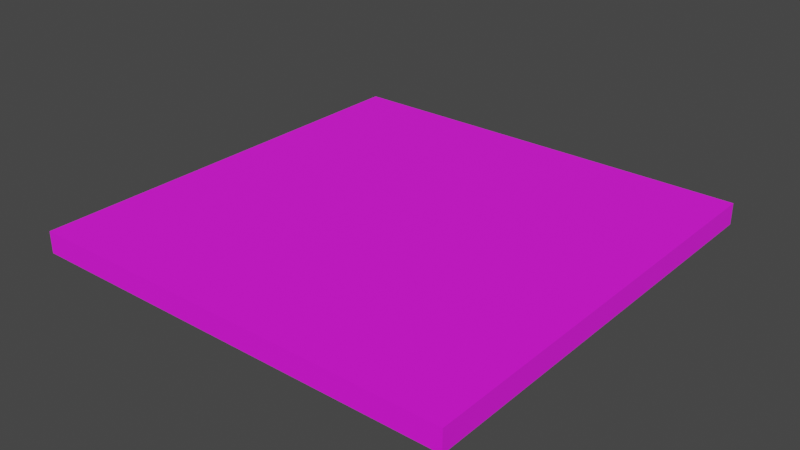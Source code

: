 # Source: GrassParticles.blend  (saved by Blender 2.90.8; exported with 4.5.12 LTS)
import bpy
from mathutils import Matrix  # noqa: F401  (used for matrix-valued properties, if any)

bpy.ops.wm.read_factory_settings(use_empty=True)
scene = bpy.context.scene
scene.name = 'Scene'

# ---- collections
col_dontshow = bpy.data.collections.new('DontShow'); scene.collection.children.link(col_dontshow)

# ---- images (referenced by path relative to the original .blend; pixels are not part of the script)
import os
ASSET_DIR = os.environ.get("B2B_ASSET_DIR", "")  # directory of the original .blend (textures are referenced by path, not embedded)
HERE = os.path.dirname(os.path.abspath(__file__))  # packed textures are extracted next to this script under _unpacked/

def load_image(name, relpath, width, height, colorspace="sRGB"):
    """Load a texture the original file referenced (path relative to the .blend, or extracted next to this script)."""
    p = next((c for c in (os.path.join(HERE, relpath), os.path.join(ASSET_DIR, relpath)) if relpath and os.path.exists(c)), "")
    if p:
        img = bpy.data.images.load(p, check_existing=True)
        img.name = name
    else:  # same state as the original file: an image datablock whose file is absent (Cycles renders it pink)
        img = bpy.data.images.new(name, width, height)
        img.source = "FILE"
        img.filepath = "//" + (relpath or name)
    img.colorspace_settings.name = colorspace
    return img
img_groundtexture_edit_png = load_image('Groundtexture_edit.png', 'Groundtexture_edit.png', 1024, 1024, 'sRGB')

# ---- materials (node trees are filled in below, after node groups)
mat_groundmaterial = bpy.data.materials.new('GroundMaterial')
mat_groundmaterial.use_transparent_shadow = False
mat_grassmaterial = bpy.data.materials.new('GrassMaterial')
mat_grassmaterial.use_transparent_shadow = False

# ---- material node trees
mat_groundmaterial.use_nodes = True; mat_groundmaterial.node_tree.nodes.clear()
_N = mat_groundmaterial.node_tree.nodes; _L = mat_groundmaterial.node_tree.links
n0 = _N.new('ShaderNodeBsdfPrincipled'); n0.name = 'Principled BSDF'; n0.location = (10, 300)
n0.distribution = 'GGX'
n0.subsurface_method = 'BURLEY'
n0.inputs[2].default_value = 1.0
n0.inputs[3].default_value = 1.45
n0.inputs[27].default_value = (0.0, 0.0, 0.0, 1.0)
n0.inputs[28].default_value = 1.0
n1 = _N.new('ShaderNodeOutputMaterial'); n1.name = 'Material Output'; n1.location = (300, 300)
n2 = _N.new('ShaderNodeTexImage'); n2.name = 'Image Texture'; n2.location = (-380, 280)
n2.image = img_groundtexture_edit_png
n3 = _N.new('ShaderNodeMapping'); n3.name = 'Mapping'; n3.location = (-670, 265)
n3.width = 240
n4 = _N.new('ShaderNodeTexCoord'); n4.name = 'Texture Coordinate'; n4.location = (-880, 248)
_L.new(n0.outputs[0], n1.inputs[0])
_L.new(n2.outputs[0], n0.inputs[0])
_L.new(n3.outputs[0], n2.inputs[0])
_L.new(n4.outputs[2], n3.inputs[0])
n1.is_active_output = True
mat_grassmaterial.use_nodes = True; mat_grassmaterial.node_tree.nodes.clear()
_N = mat_grassmaterial.node_tree.nodes; _L = mat_grassmaterial.node_tree.links
n0 = _N.new('ShaderNodeBsdfPrincipled'); n0.name = 'Principled BSDF'; n0.location = (10, 300)
n0.distribution = 'GGX'
n0.subsurface_method = 'BURLEY'
n0.inputs[0].default_value = (0.1338, 0.8, 0.006266, 1.0)
n0.inputs[2].default_value = 0.2668
n0.inputs[3].default_value = 1.45
n0.inputs[27].default_value = (0.0, 0.0, 0.0, 1.0)
n0.inputs[28].default_value = 1.0
n1 = _N.new('ShaderNodeOutputMaterial'); n1.name = 'Material Output'; n1.location = (300, 300)
_L.new(n0.outputs[0], n1.inputs[0])
n1.is_active_output = True

# ---- world
world_world = bpy.data.worlds.new('World'); scene.world = world_world
world_world.use_nodes = True; world_world.node_tree.nodes.clear()
_N = world_world.node_tree.nodes; _L = world_world.node_tree.links
n0 = _N.new('ShaderNodeOutputWorld'); n0.name = 'World Output'; n0.location = (300, 300)
n1 = _N.new('ShaderNodeBackground'); n1.name = 'Background'; n1.location = (10, 300)
n1.inputs[0].default_value = (0.05088, 0.05088, 0.05088, 1.0)
_L.new(n1.outputs[0], n0.inputs[0])
n0.is_active_output = True
world_world.color = (0.05088, 0.05088, 0.05088)
world_world.use_sun_shadow = False
world_world.sun_shadow_jitter_overblur = 0.0

# ---- meshes
me_plane = bpy.data.meshes.new('Plane')
me_plane.from_pydata([(-10.0, -10.0, 0.0), (10.0, -10.0, 0.0), (-10.0, 10.0, 0.0), (10.0, 10.0, 0.0), (-10.0, 10.0, -1.0), (-10.0, -10.0, -1.0), (10.0, -10.0, -1.0), (10.0, 10.0, -1.0)], [], [(0, 1, 3, 2), (5, 4, 7, 6), (1, 6, 7, 3), (2, 4, 5, 0), (3, 7, 4, 2), (0, 5, 6, 1)])
_uv = me_plane.uv_layers.new(name='UVMap')
_uv.uv.foreach_set('vector', [0.9999, 9.998e-05, 0.9999, 0.9999, 9.998e-05, 0.9999, 0.0001001, 0.0001002, 7.947e-08, 1.0, 0.0, 0.5, 0.8333, 0.5, 0.8333, 1.0, 0.8333, 0.0, 0.875, 0.0, 0.875, 0.5, 0.8333, 0.5, 0.9583, 0.0, 1.0, 0.0, 1.0, 0.5, 0.9583, 0.5, 0.9167, 0.0, 0.9583, 0.0, 0.9583, 0.5, 0.9167, 0.5, 0.9167, 0.5, 0.875, 0.5, 0.875, 0.0, 0.9167, 0.0])
me_plane.materials.append(mat_groundmaterial)
me_plane.use_remesh_fix_poles = True
me_plane.use_remesh_preserve_attributes = False
me_plane.use_mirror_vertex_groups = False
me_plane.update()
me_plane_001 = bpy.data.meshes.new('Plane.001')
me_plane_001.from_pydata([(-0.07, -0.01008, -0.06414), (0.03, -0.01008, -0.06414), (-0.07, 1.09, -0.2716), (0.03, 1.09, -0.2716), (-0.07, 0.8699, -0.1833), (-0.07, 0.6499, -0.1194), (-0.07, 0.4299, -0.07972), (-0.07, 0.2099, -0.06435), (0.03, 0.2099, -0.06435), (0.03, 0.4299, -0.07972), (0.03, 0.6499, -0.1194), (0.03, 0.8699, -0.1833), (0.04143, 0.02487, -0.04029), (0.07515, 0.02487, 0.03203), (0.1915, 0.9026, -0.1102), (0.2252, 0.9026, -0.03793), (0.1276, 0.7271, -0.08048), (0.08137, 0.5515, -0.05891), (0.05269, 0.376, -0.04554), (0.04158, 0.2004, -0.04036), (0.0753, 0.2004, 0.03196), (0.08641, 0.376, 0.02678), (0.1151, 0.5515, 0.01341), (0.1614, 0.7271, -0.008162), (0.09672, -0.06731, 0.07084), (0.02402, -0.06731, 0.1001), (0.1575, 0.7949, 0.2217), (0.08482, 0.7949, 0.251), (0.1317, 0.6225, 0.1575), (0.1129, 0.45, 0.111), (0.1013, 0.2776, 0.08216), (0.09678, 0.1051, 0.07099), (0.02408, 0.1051, 0.1003), (0.02858, 0.2776, 0.1115), (0.04021, 0.45, 0.1403), (0.05895, 0.6225, 0.1868), (0.008721, -0.03992, 0.08615), (-0.03699, -0.03992, 0.04346), (-0.07986, 0.6481, 0.181), (-0.1256, 0.6481, 0.1383), (-0.04217, 0.5105, 0.1406), (-0.01486, 0.3729, 0.1114), (0.002071, 0.2353, 0.09327), (0.008631, 0.09769, 0.08625), (-0.03708, 0.09769, 0.04355), (-0.04364, 0.2353, 0.05057), (-0.06057, 0.3729, 0.0687), (-0.08788, 0.5105, 0.09794)], [], [(4, 11, 3, 2), (0, 1, 8, 7), (7, 8, 9, 6), (6, 9, 10, 5), (5, 10, 11, 4), (16, 23, 15, 14), (12, 13, 20, 19), (19, 20, 21, 18), (18, 21, 22, 17), (17, 22, 23, 16), (28, 35, 27, 26), (24, 25, 32, 31), (31, 32, 33, 30), (30, 33, 34, 29), (29, 34, 35, 28), (40, 47, 39, 38), (36, 37, 44, 43), (43, 44, 45, 42), (42, 45, 46, 41), (41, 46, 47, 40)])
me_plane_001.polygons.foreach_set('use_smooth', [True] * 20)
_uv = me_plane_001.uv_layers.new(name='UVMap')
_uv.uv.foreach_set('vector', [0.0, 0.8, 1.0, 0.8, 1.0, 1.0, 0.0, 1.0, 0.0, 0.0, 1.0, 0.0, 1.0, 0.2, 0.0, 0.2, 0.0, 0.2, 1.0, 0.2, 1.0, 0.4, 0.0, 0.4, 0.0, 0.4, 1.0, 0.4, 1.0, 0.6, 0.0, 0.6, 0.0, 0.6, 1.0, 0.6, 1.0, 0.8, 0.0, 0.8, 0.0, 0.8, 1.0, 0.8, 1.0, 1.0, 0.0, 1.0, 0.0, 0.0, 1.0, 0.0, 1.0, 0.2, 0.0, 0.2, 0.0, 0.2, 1.0, 0.2, 1.0, 0.4, 0.0, 0.4, 0.0, 0.4, 1.0, 0.4, 1.0, 0.6, 0.0, 0.6, 0.0, 0.6, 1.0, 0.6, 1.0, 0.8, 0.0, 0.8, 0.0, 0.8, 1.0, 0.8, 1.0, 1.0, 0.0, 1.0, 0.0, 0.0, 1.0, 0.0, 1.0, 0.2, 0.0, 0.2, 0.0, 0.2, 1.0, 0.2, 1.0, 0.4, 0.0, 0.4, 0.0, 0.4, 1.0, 0.4, 1.0, 0.6, 0.0, 0.6, 0.0, 0.6, 1.0, 0.6, 1.0, 0.8, 0.0, 0.8, 0.0, 0.8, 1.0, 0.8, 1.0, 1.0, 0.0, 1.0, 0.0, 0.0, 1.0, 0.0, 1.0, 0.2, 0.0, 0.2, 0.0, 0.2, 1.0, 0.2, 1.0, 0.4, 0.0, 0.4, 0.0, 0.4, 1.0, 0.4, 1.0, 0.6, 0.0, 0.6, 0.0, 0.6, 1.0, 0.6, 1.0, 0.8, 0.0, 0.8])
me_plane_001.materials.append(mat_grassmaterial)
me_plane_001.use_remesh_fix_poles = True
me_plane_001.use_remesh_preserve_attributes = False
me_plane_001.use_mirror_vertex_groups = False
me_plane_001.update()

# ---- objects
ob_groundplane = bpy.data.objects.new('GroundPlane', me_plane)
ob_grass_sprite = bpy.data.objects.new('Grass Sprite', me_plane_001)

# ---- transforms, parenting, visibility, modifiers, constraints
ob_groundplane.location = (0.0, 0.0, 0.0)
ob_groundplane.color = (0.04231, 0.5647, 0.0, 1.0)
ob_groundplane.lineart.crease_threshold = 0.0
_vg = ob_groundplane.vertex_groups.new(name='GrassEmissionGroup')
_m = ob_groundplane.modifiers.new('ParticleSettings', 'PARTICLE_SYSTEM')
ob_grass_sprite.location = (0.0, 0.0, 0.0)
ob_grass_sprite.color = (0.3057, 1.0, 0.0, 1.0)
ob_grass_sprite.lineart.crease_threshold = 0.0

# ---- collection membership
scene.collection.objects.link(ob_groundplane)
col_dontshow.objects.link(ob_grass_sprite)
def _layer_coll(name, lc=None):
    lc = lc or bpy.context.view_layer.layer_collection
    for c in lc.children:
        if c.name == name: return c
        r = _layer_coll(name, c)
        if r: return r
_layer_coll('DontShow').exclude = True

# ---- scene / render settings (as saved in the file)
scene.frame_start = 1; scene.frame_end = 250; scene.frame_set(1)
scene.render.engine = 'BLENDER_EEVEE_NEXT'
scene.cycles.use_denoising = False
scene.cycles.samples = 128
scene.cycles.sampling_pattern = 'TABULATED_SOBOL'
scene.cycles.use_adaptive_sampling = False
scene.cycles.use_light_tree = False
scene.view_settings.view_transform = 'Filmic'
bpy.context.view_layer.update()

# ---- added for rendering (the .blend has no active camera and no usable light): camera, sun
cam_auto = bpy.data.cameras.new('AutoCamera')
cam_auto.lens = 50.0
cam_auto.sensor_width = 36.0
cam_auto.clip_end = 1000.0
ob_auto_camera = bpy.data.objects.new('AutoCamera', cam_auto)
scene.collection.objects.link(ob_auto_camera)
ob_auto_camera.location = (26.1949, -31.4339, 20.5814)
ob_auto_camera.rotation_euler = (1.09748, -7.21219e-08, 0.694738)
scene.camera = ob_auto_camera
light_auto_sun = bpy.data.lights.new('AutoSun', 'SUN')
light_auto_sun.energy = 3.0
light_auto_sun.angle = 0.0523599
ob_auto_sun = bpy.data.objects.new('AutoSun', light_auto_sun)
scene.collection.objects.link(ob_auto_sun)
ob_auto_sun.rotation_euler = (0.872665, 0.174533, 0.523599)
bpy.context.view_layer.update()
